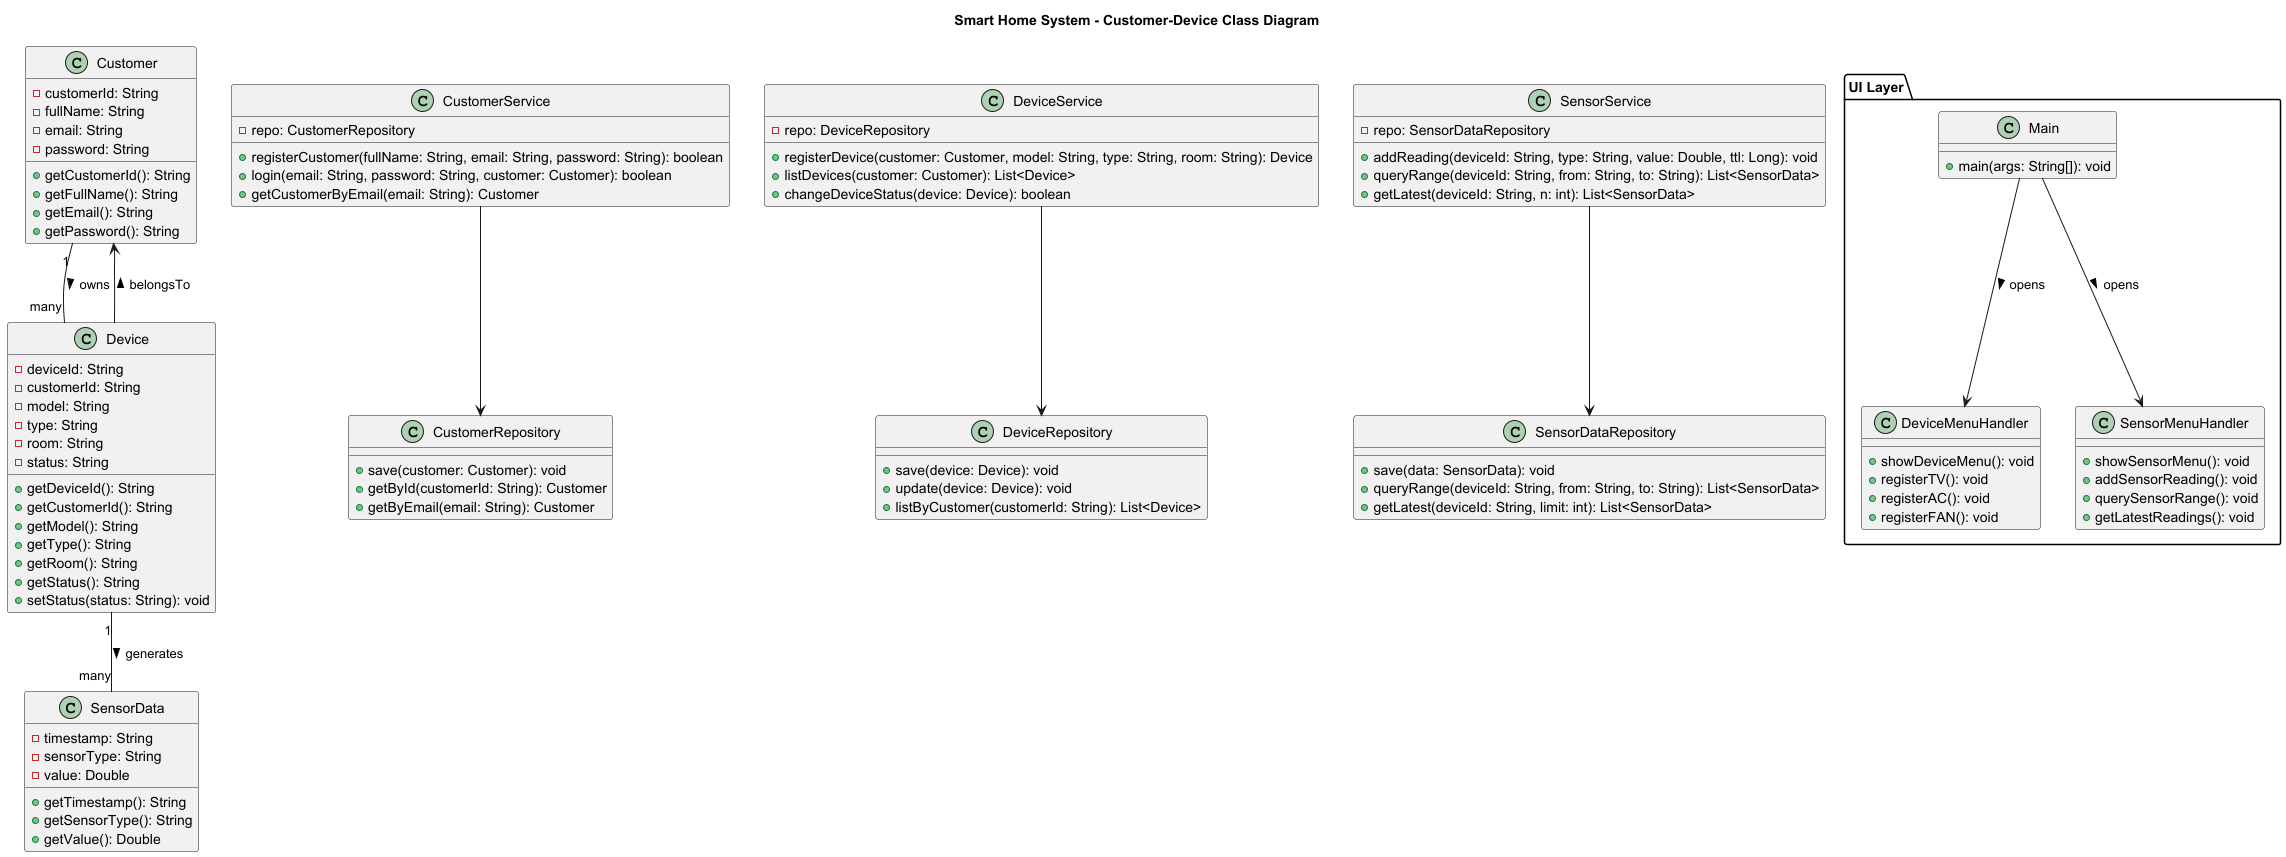

The diagram above was rendered by PlantUML. Its source (embedded in the PNG):
@startuml
title Smart Home System - Customer-Device Class Diagram

' === ENTITY / MODEL CLASSES ===
class Customer {
    -customerId: String
    -fullName: String
    -email: String
    -password: String
    +getCustomerId(): String
    +getFullName(): String
    +getEmail(): String
    +getPassword(): String
}

class Device {
    -deviceId: String
    -customerId: String
    -model: String
    -type: String
    -room: String
    -status: String
    +getDeviceId(): String
    +getCustomerId(): String
    +getModel(): String
    +getType(): String
    +getRoom(): String
    +getStatus(): String
    +setStatus(status: String): void
}

class SensorData {

    -timestamp: String
    -sensorType: String
    -value: Double
    +getTimestamp(): String
    +getSensorType(): String
    +getValue(): Double
}





' === REPOSITORY CLASSES ===
class CustomerRepository {
    +save(customer: Customer): void
    +getById(customerId: String): Customer
    +getByEmail(email: String): Customer
}

class DeviceRepository {
    +save(device: Device): void
    +update(device: Device): void
    +listByCustomer(customerId: String): List<Device>
}

class SensorDataRepository {
    +save(data: SensorData): void
    +queryRange(deviceId: String, from: String, to: String): List<SensorData>
    +getLatest(deviceId: String, limit: int): List<SensorData>
}





' === SERVICE CLASSES ===




class CustomerService {
    -repo: CustomerRepository
    +registerCustomer(fullName: String, email: String, password: String): boolean
    +login(email: String, password: String, customer: Customer): boolean
    +getCustomerByEmail(email: String): Customer
}



class DeviceService {
    -repo: DeviceRepository
    +registerDevice(customer: Customer, model: String, type: String, room: String): Device
    +listDevices(customer: Customer): List<Device>
    +changeDeviceStatus(device: Device): boolean
}

class SensorService {
    -repo: SensorDataRepository
    +addReading(deviceId: String, type: String, value: Double, ttl: Long): void
    +queryRange(deviceId: String, from: String, to: String): List<SensorData>
    +getLatest(deviceId: String, n: int): List<SensorData>
}




' === RELATIONSHIPS ===
Customer "1" -- "many" Device : owns >
Device "1" -- "many" SensorData : generates >
CustomerService --> CustomerRepository
DeviceService --> DeviceRepository
SensorService --> SensorDataRepository
Device --> Customer : belongsTo >

' =============================
' UI LAYER (Presentation Layer)
' =============================


package "UI Layer" {

class Main {
    +main(args: String[]): void
}

    class DeviceMenuHandler {
        +showDeviceMenu(): void
        +registerTV(): void
        +registerAC(): void
        +registerFAN(): void
    }

    class SensorMenuHandler {
        +showSensorMenu(): void
        +addSensorReading(): void
        +querySensorRange(): void
        +getLatestReadings(): void


    }
    Main --> DeviceMenuHandler : opens >
    Main --> SensorMenuHandler : opens >


}

@enduml